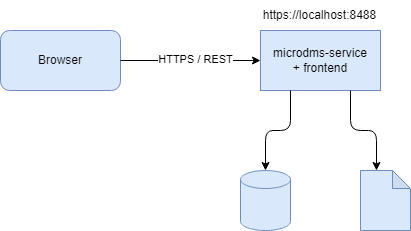

The diagram above was exported from draw.io. Its source (the exported page's mxGraphModel, read from the mxfile embedded in the PNG):
<mxGraphModel dx="2128" dy="1003" grid="1" gridSize="10" guides="1" tooltips="1" connect="1" arrows="1" fold="1" page="0" pageScale="1" pageWidth="850" pageHeight="1100" math="0" shadow="0">
  <root>
    <mxCell id="0" />
    <mxCell id="1" parent="0" />
    <mxCell id="mcfOboEaPcui-k-6cUS2-1" value="microdms-service&lt;div&gt;+ frontend&lt;/div&gt;" style="rounded=0;whiteSpace=wrap;html=1;fillColor=#dae8fc;strokeColor=#6c8ebf;" vertex="1" parent="1">
      <mxGeometry x="-80" y="200" width="120" height="60" as="geometry" />
    </mxCell>
    <mxCell id="mcfOboEaPcui-k-6cUS2-2" value="" style="shape=cylinder3;whiteSpace=wrap;html=1;boundedLbl=1;backgroundOutline=1;size=9;fillColor=#dae8fc;strokeColor=#6c8ebf;" vertex="1" parent="1">
      <mxGeometry x="-100" y="340" width="50" height="60" as="geometry" />
    </mxCell>
    <mxCell id="mcfOboEaPcui-k-6cUS2-3" value="" style="shape=note;whiteSpace=wrap;html=1;backgroundOutline=1;darkOpacity=0.05;size=18;fillColor=#dae8fc;strokeColor=#6c8ebf;" vertex="1" parent="1">
      <mxGeometry x="20" y="340" width="50" height="60" as="geometry" />
    </mxCell>
    <mxCell id="mcfOboEaPcui-k-6cUS2-4" value="" style="endArrow=classic;html=1;rounded=1;exitX=0.25;exitY=1;exitDx=0;exitDy=0;entryX=0.5;entryY=0;entryDx=0;entryDy=0;entryPerimeter=0;edgeStyle=orthogonalEdgeStyle;curved=0;" edge="1" parent="1" source="mcfOboEaPcui-k-6cUS2-1" target="mcfOboEaPcui-k-6cUS2-2">
      <mxGeometry width="50" height="50" relative="1" as="geometry">
        <mxPoint x="-270" y="330" as="sourcePoint" />
        <mxPoint x="-220" y="280" as="targetPoint" />
      </mxGeometry>
    </mxCell>
    <mxCell id="mcfOboEaPcui-k-6cUS2-5" value="" style="endArrow=classic;html=1;rounded=1;exitX=0.75;exitY=1;exitDx=0;exitDy=0;entryX=0;entryY=0;entryDx=16;entryDy=0;entryPerimeter=0;edgeStyle=orthogonalEdgeStyle;curved=0;" edge="1" parent="1" source="mcfOboEaPcui-k-6cUS2-1" target="mcfOboEaPcui-k-6cUS2-3">
      <mxGeometry width="50" height="50" relative="1" as="geometry">
        <mxPoint x="50" y="300" as="sourcePoint" />
        <mxPoint x="100" y="250" as="targetPoint" />
      </mxGeometry>
    </mxCell>
    <mxCell id="mcfOboEaPcui-k-6cUS2-6" value="Browser" style="rounded=1;whiteSpace=wrap;html=1;fillColor=#dae8fc;strokeColor=#6c8ebf;" vertex="1" parent="1">
      <mxGeometry x="-340" y="200" width="120" height="60" as="geometry" />
    </mxCell>
    <mxCell id="mcfOboEaPcui-k-6cUS2-7" value="" style="endArrow=classic;html=1;rounded=0;exitX=1;exitY=0.5;exitDx=0;exitDy=0;entryX=0;entryY=0.5;entryDx=0;entryDy=0;" edge="1" parent="1" source="mcfOboEaPcui-k-6cUS2-6" target="mcfOboEaPcui-k-6cUS2-1">
      <mxGeometry width="50" height="50" relative="1" as="geometry">
        <mxPoint x="-130" y="200" as="sourcePoint" />
        <mxPoint x="-80" y="150" as="targetPoint" />
      </mxGeometry>
    </mxCell>
    <mxCell id="mcfOboEaPcui-k-6cUS2-10" value="HTTPS / REST" style="edgeLabel;html=1;align=center;verticalAlign=middle;resizable=0;points=[];" vertex="1" connectable="0" parent="mcfOboEaPcui-k-6cUS2-7">
      <mxGeometry x="0.0571" y="1" relative="1" as="geometry">
        <mxPoint as="offset" />
      </mxGeometry>
    </mxCell>
    <mxCell id="mcfOboEaPcui-k-6cUS2-52" value="https://localhost:8488" style="text;html=1;align=center;verticalAlign=middle;whiteSpace=wrap;rounded=0;" vertex="1" parent="1">
      <mxGeometry x="-82.5" y="170" width="122.5" height="30" as="geometry" />
    </mxCell>
  </root>
</mxGraphModel>